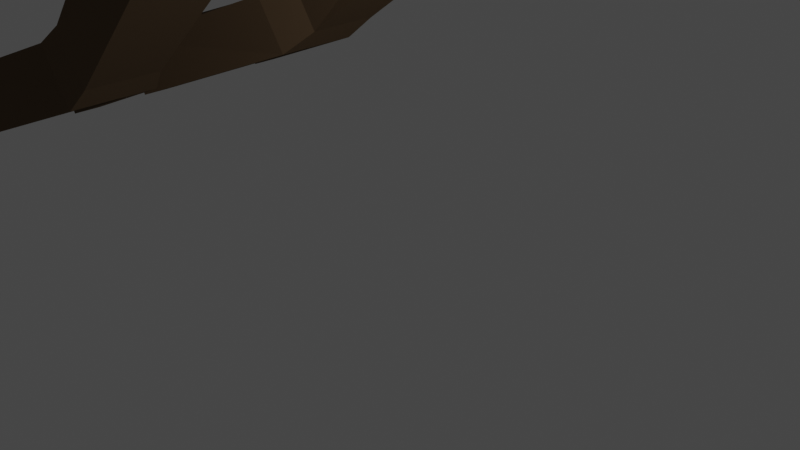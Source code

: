 # Source: terrorbird.blend  (saved by Blender 2.93.20; exported with 4.5.12 LTS)
import bpy
from mathutils import Matrix  # noqa: F401  (used for matrix-valued properties, if any)

bpy.ops.wm.read_factory_settings(use_empty=True)
scene = bpy.context.scene
scene.name = 'Scene'

# ---- collections
col_collection = bpy.data.collections.new('Collection'); scene.collection.children.link(col_collection)

# ---- materials (node trees are filled in below, after node groups)
mat_material_001 = bpy.data.materials.new('Material.001')
mat_material_001.use_transparent_shadow = False

# ---- material node trees
mat_material_001.use_nodes = True; mat_material_001.node_tree.nodes.clear()
_N = mat_material_001.node_tree.nodes; _L = mat_material_001.node_tree.links
n0 = _N.new('ShaderNodeOutputMaterial'); n0.name = 'Material Output'; n0.location = (300, 300)
n1 = _N.new('ShaderNodeBsdfDiffuse'); n1.name = 'Diffuse BSDF'; n1.location = (10, 300)
n1.inputs[1].default_value = 0.5
n2 = _N.new('ShaderNodeVertexColor'); n2.name = 'Vertex Color'; n2.location = (-180, 280)
_L.new(n1.outputs[0], n0.inputs[0])
_L.new(n2.outputs[0], n1.inputs[0])
n0.is_active_output = True

# ---- world
world_world = bpy.data.worlds.new('World'); scene.world = world_world
world_world.use_nodes = True; world_world.node_tree.nodes.clear()
_N = world_world.node_tree.nodes; _L = world_world.node_tree.links
n0 = _N.new('ShaderNodeOutputWorld'); n0.name = 'World Output'; n0.location = (300, 300)
n1 = _N.new('ShaderNodeBackground'); n1.name = 'Background'; n1.location = (10, 300)
n1.inputs[0].default_value = (0.05088, 0.05088, 0.05088, 1.0)
_L.new(n1.outputs[0], n0.inputs[0])
n0.is_active_output = True
world_world.color = (0.05088, 0.05088, 0.05088)
world_world.use_sun_shadow = False
world_world.sun_shadow_jitter_overblur = 0.0

# ---- cameras
cam_camera = bpy.data.cameras.new('Camera')
cam_camera.clip_end = 100.0
cam_camera.ortho_scale = 7.314

# ---- lights
light_light = bpy.data.lights.new('Light', 'POINT')
light_light.transmission_factor = 0.0
light_light.energy = 1000.0
light_light.shadow_soft_size = 0.1
light_light.shadow_maximum_resolution = 0.006
light_light.use_absolute_resolution = True

# ---- meshes
me_cube = bpy.data.meshes.new('Cube')
me_cube.from_pydata([(-9.022, 0.0, 4.286), (-8.812, 0.0, 4.683), (-6.764, 0.0, 5.433), (-4.422, 0.0, 5.114), (-3.655, 0.0, 3.939), (-3.045, 0.0, 2.365), (-2.422, 0.0, 0.7204), (-1.642, 0.0, -0.4707), (-1.06, 0.0, -0.7402), (4.612, 0.0, -0.9387), (8.285, -1.18, -2.484), (10.29, -1.395, -4.104), (10.16, -1.397, -4.683), (8.186, -1.18, -3.022), (4.555, 0.0, -4.725), (2.031, 0.0, -5.391), (-2.336, 0.0, -4.909), (-3.868, 0.0, -2.669), (-4.662, 0.0, -0.6125), (-5.371, 0.0, 1.628), (-5.439, 0.0, 1.947), (-6.095, 0.0, 2.152), (0.8305, 0.0, -0.8063), (-5.317, -1.102, 3.265), (-3.06, -1.293, 0.2445), (-3.807, -1.293, -0.1998), (-3.592, -1.121, 1.946), (-4.367, -1.121, 1.7), (-2.342, -1.464, -1.193), (-3.084, -1.464, -1.925), (-1.468, -1.864, -2.188), (-1.911, -1.922, -3.52), (4.593, -1.922, -2.201), (4.574, -1.922, -3.463), (2.261, -2.773, -3.383), (2.491, -1.922, -2.379), (0.1845, -2.773, -3.635), (0.5075, -1.922, -2.472), (-4.25, -1.102, 3.275), (-4.845, -1.102, 2.611), (-4.9, -1.102, 4.055), (10.3, 0.0, -3.962), (10.2, 0.0, -4.389), (8.285, 0.0, -2.484), (8.353, 0.0, -2.875), (-7.967, -0.3833, 3.941), (-7.812, -0.5917, 3.791), (-8.151, -0.6, 4.638), (-7.368, -0.8886, 4.63), (-5.803, -0.4773, 5.0), (-5.918, -0.2997, 5.163), (-7.368, -0.8886, 4.94), (-8.151, -0.7738, 5.044), (-0.7309, -1.631, -1.479), (0.6921, -2.323, -2.473), (-1.762, -1.854, -1.95), (-10.04, 9.188e-09, 1.576), (-10.68, 0.0, 3.182), (-9.565, 0.0, 0.7403), (-9.142, -0.1837, 1.073), (-8.252, -0.3376, 2.049), (-6.953, -0.7209, 3.416), (-9.385, -0.334, 2.865), (-10.01, -0.2214, 2.383), (-10.62, -3.032e-08, 2.176), (-6.824, 0.0, 1.659), (-7.905, -0.661, 4.091), (-7.812, -0.5917, 4.391), (-7.967, -0.3833, 4.241), (-7.657, -0.8002, 3.941), (-7.657, -0.8002, 4.241), (-6.953, 0.0, 3.416), (-7.031, 0.0, 1.541), (-7.624, 0.0, 1.197), (-9.385, 0.0, 3.957), (-10.01, 0.0, 3.182), (-0.4569, -2.523, -9.454), (0.2531, -2.851, -4.859), (-0.4569, -1.471, -9.454), (0.5955, -2.523, -9.454), (1.989, -2.851, -4.622), (0.5955, -1.471, -9.454), (1.989, -1.001, -5.241), (-2.977, -1.049, -11.39), (-2.977, -1.944, -11.39), (-2.564, -1.049, -11.98), (-2.564, -1.944, -11.98), (-3.428, -0.8825, -11.68), (-3.428, -1.931, -11.68), (-2.975, -0.8826, -12.32), (-2.975, -1.931, -12.32), (-3.428, -1.232, -11.68), (-3.428, -1.581, -11.68), (-2.975, -1.581, -12.32), (-2.975, -1.232, -12.32), (-5.891, -2.261, -12.69), (-5.438, -2.231, -13.33), (-5.438, -2.58, -13.33), (-5.891, -2.55, -12.69), (-5.848, -0.3787, -12.68), (-5.396, -0.3484, -13.33), (-5.396, -0.6978, -13.33), (-5.848, -0.6674, -12.68), (-6.541, -1.351, -12.8), (-6.088, -1.32, -13.45), (-6.088, -1.67, -13.45), (-6.541, -1.639, -12.8), (-6.198, -2.405, -13.39), (-6.156, -0.523, -13.38), (-6.849, -1.495, -13.5), (-0.4569, -1.471, -5.241)], [], [(11, 12, 42, 41), (0, 68, 45), (23, 21, 61), (47, 52, 1), (45, 46, 61), (23, 61, 46), (61, 0, 45), (4, 40, 3), (38, 40, 4), (5, 38, 4), (26, 38, 5), (38, 23, 40), (21, 23, 20), (39, 20, 23), (38, 39, 23), (39, 38, 27), (27, 38, 26), (26, 24, 27), (26, 5, 24), (6, 24, 5), (24, 25, 27), (19, 39, 27), (20, 39, 19), (19, 27, 18), (18, 27, 25), (18, 25, 17), (29, 17, 25), (17, 29, 16), (31, 16, 29), (25, 24, 28), (28, 29, 25), (24, 6, 28), (7, 28, 6), (28, 7, 30), (8, 30, 7), (29, 28, 30), (30, 31, 29), (31, 30, 37), (36, 31, 37), (36, 77, 31), (82, 15, 16), (15, 82, 14), (14, 82, 33), (33, 82, 80), (36, 34, 77), (34, 80, 77), (36, 37, 35), (35, 34, 36), (34, 33, 80), (35, 32, 34), (32, 33, 34), (14, 33, 13), (14, 13, 44), (42, 12, 44), (13, 44, 12), (43, 41, 10), (11, 10, 41), (11, 12, 10), (12, 10, 13), (13, 10, 32), (32, 13, 33), (10, 9, 32), (10, 43, 9), (37, 22, 35), (22, 9, 35), (32, 9, 35), (30, 8, 37), (22, 37, 8), (51, 52, 48), (3, 2, 50), (52, 47, 48), (40, 70, 69), (40, 69, 23), (23, 46, 69), (49, 51, 48), (50, 49, 3), (48, 40, 49), (49, 40, 3), (50, 51, 49), (51, 50, 2), (52, 51, 2), (2, 1, 52), (1, 68, 0), (67, 47, 68), (47, 1, 68), (47, 67, 48), (67, 70, 48), (40, 48, 70), (77, 110, 31), (110, 82, 16), (16, 31, 110), (55, 54, 53), (61, 0, 62), (0, 57, 62), (62, 57, 63), (64, 63, 57), (63, 64, 56), (61, 21, 60), (21, 65, 60), (60, 65, 59), (65, 73, 59), (67, 68, 66), (70, 67, 66), (69, 70, 66), (46, 66, 69), (46, 45, 66), (68, 66, 45), (59, 58, 73), (72, 60, 59, 73), (71, 61, 60, 72), (63, 75, 74, 62), (63, 56, 75), (71, 74, 61), (61, 62, 74), (81, 82, 80, 79), (79, 80, 77, 76), (79, 76, 84, 86), (78, 76, 77, 110), (84, 83, 87, 91, 92, 88), (78, 81, 85, 83), (76, 78, 83, 84), (81, 79, 86, 85), (86, 84, 88, 90), (83, 85, 89, 87), (85, 86, 90, 93, 94, 89), (95, 96, 97, 98), (93, 96, 95, 92), (90, 97, 96, 93), (88, 98, 97, 90), (92, 95, 98, 88), (99, 100, 101, 102), (89, 100, 99, 87), (94, 101, 100, 89), (91, 102, 101, 94), (87, 99, 102, 91), (103, 104, 105, 106), (94, 104, 103, 91), (93, 105, 104, 94), (92, 106, 105, 93), (91, 103, 106, 92), (106, 103, 109), (102, 99, 108), (98, 95, 107), (78, 110, 82, 81)])
_uv = me_cube.uv_layers.new(name='UVMap')
_uv.uv.foreach_set('vector', [0.0, 0.0, 0.0, 0.0, 0.0, 0.0, 0.0, 0.0, 0.0, 0.0, 0.0, 0.0, 0.0, 0.0, 0.0, 0.0, 0.0, 0.0, 0.0, 0.0, 0.0, 0.0, 0.0, 0.0, 0.0, 0.0, 0.0, 0.0, 0.0, 0.0, 0.0, 0.0, 0.0, 0.0, 0.0, 0.0, 0.0, 0.0, 0.0, 0.0, 0.0, 0.0, 0.0, 0.0, 0.0, 0.0, 0.0, 0.0, 0.0, 0.0, 0.0, 0.0, 0.0, 0.0, 0.0, 0.0, 0.0, 0.0, 0.0, 0.0, 0.0, 0.0, 0.0, 0.0, 0.0, 0.0, 0.0, 0.0, 0.0, 0.0, 0.0, 0.0, 0.0, 0.0, 0.0, 0.0, 0.0, 0.0, 0.0, 0.0, 0.0, 0.0, 0.0, 0.0, 0.0, 0.0, 0.0, 0.0, 0.0, 0.0, 0.0, 0.0, 0.0, 0.0, 0.0, 0.0, 0.0, 0.0, 0.0, 0.0, 0.0, 0.0, 0.0, 0.0, 0.0, 0.0, 0.0, 0.0, 0.0, 0.0, 0.0, 0.0, 0.0, 0.0, 0.0, 0.0, 0.0, 0.0, 0.0, 0.0, 0.0, 0.0, 0.0, 0.0, 0.0, 0.0, 0.0, 0.0, 0.0, 0.0, 0.0, 0.0, 0.0, 0.0, 0.0, 0.0, 0.0, 0.0, 0.0, 0.0, 0.0, 0.0, 0.0, 0.0, 0.0, 0.0, 0.0, 0.0, 0.0, 0.0, 0.0, 0.0, 0.0, 0.0, 0.0, 0.0, 0.0, 0.0, 0.0, 0.0, 0.0, 0.0, 0.0, 0.0, 0.0, 0.0, 0.0, 0.0, 0.0, 0.0, 0.0, 0.0, 0.0, 0.0, 0.0, 0.0, 0.0, 0.0, 0.0, 0.0, 0.0, 0.0, 0.0, 0.0, 0.0, 0.0, 0.0, 0.0, 0.0, 0.0, 0.0, 0.0, 0.0, 0.0, 0.0, 0.0, 0.0, 0.0, 0.0, 0.0, 0.0, 0.0, 0.0, 0.0, 0.0, 0.0, 0.0, 0.0, 0.0, 0.0, 0.0, 0.0, 0.0, 0.0, 0.0, 0.0, 0.0, 0.0, 0.0, 0.0, 0.0, 0.0, 0.0, 0.0, 0.0, 0.0, 0.0, 0.0, 0.0, 0.0, 0.0, 0.0, 0.0, 0.0, 0.0, 0.0, 0.0, 0.0, 0.0, 0.0, 0.0, 0.0, 0.625, 0.5, 0.0, 0.0, 0.0, 0.0, 0.0, 0.0, 0.625, 0.5, 0.0, 0.0, 0.0, 0.0, 0.625, 0.5, 0.0, 0.0, 0.0, 0.0, 0.0, 0.0, 0.0, 0.0, 0.0, 0.0, 0.0, 0.0, 0.0, 0.0, 0.0, 0.0, 0.0, 0.0, 0.0, 0.0, 0.0, 0.0, 0.0, 0.0, 0.0, 0.0, 0.0, 0.0, 0.0, 0.0, 0.0, 0.0, 0.0, 0.0, 0.0, 0.0, 0.0, 0.0, 0.0, 0.0, 0.0, 0.0, 0.0, 0.0, 0.0, 0.0, 0.0, 0.0, 0.0, 0.0, 0.0, 0.0, 0.0, 0.0, 0.0, 0.0, 0.0, 0.0, 0.0, 0.0, 0.0, 0.0, 0.0, 0.0, 0.0, 0.0, 0.0, 0.0, 0.0, 0.0, 0.0, 0.0, 0.0, 0.0, 0.0, 0.0, 0.0, 0.0, 0.0, 0.0, 0.0, 0.0, 0.0, 0.0, 0.0, 0.0, 0.0, 0.0, 0.0, 0.0, 0.0, 0.0, 0.0, 0.0, 0.0, 0.0, 0.0, 0.0, 0.0, 0.0, 0.0, 0.0, 0.0, 0.0, 0.0, 0.0, 0.0, 0.0, 0.0, 0.0, 0.0, 0.0, 0.0, 0.0, 0.0, 0.0, 0.0, 0.0, 0.0, 0.0, 0.0, 0.0, 0.0, 0.0, 0.0, 0.0, 0.0, 0.0, 0.0, 0.0, 0.0, 0.0, 0.0, 0.0, 0.0, 0.0, 0.0, 0.0, 0.0, 0.0, 0.0, 0.0, 0.0, 0.0, 0.0, 0.0, 0.0, 0.0, 0.0, 0.0, 0.0, 0.0, 0.0, 0.0, 0.0, 0.0, 0.0, 0.0, 0.0, 0.0, 0.0, 0.0, 0.0, 0.0, 0.0, 0.0, 0.0, 0.0, 0.0, 0.0, 0.0, 0.0, 0.0, 0.0, 0.0, 0.0, 0.0, 0.0, 0.0, 0.0, 0.0, 0.0, 0.0, 0.0, 0.0, 0.0, 0.0, 0.0, 0.0, 0.0, 0.0, 0.0, 0.0, 0.0, 0.0, 0.0, 0.0, 0.0, 0.0, 0.0, 0.0, 0.0, 0.0, 0.0, 0.0, 0.0, 0.0, 0.0, 0.0, 0.0, 0.0, 0.0, 0.0, 0.0, 0.0, 0.0, 0.0, 0.0, 0.0, 0.0, 0.0, 0.0, 0.0, 0.0, 0.0, 0.0, 0.0, 0.0, 0.0, 0.0, 0.0, 0.0, 0.0, 0.0, 0.0, 0.0, 0.0, 0.0, 0.0, 0.0, 0.0, 0.0, 0.0, 0.0, 0.0, 0.0, 0.0, 0.0, 0.0, 0.0, 0.0, 0.0, 0.0, 0.0, 0.0, 0.0, 0.0, 0.0, 0.0, 0.0, 0.0, 0.0, 0.0, 0.0, 0.0, 0.0, 0.0, 0.0, 0.0, 0.0, 0.0, 0.0, 0.625, 1.0, 0.0, 0.0, 0.0, 0.0, 0.0, 0.0, 0.625, 0.5, 0.0, 0.0, 0.0, 0.0, 0.0, 0.0, 0.0, 0.0, 0.0, 0.0, 0.0, 0.0, 0.0, 0.0, 0.0, 0.0, 0.0, 0.0, 0.0, 0.0, 0.0, 0.0, 0.0, 0.0, 0.0, 0.0, 0.0, 0.0, 0.0, 0.0, 0.0, 0.0, 0.0, 0.0, 0.0, 0.0, 0.0, 0.0, 0.0, 0.0, 0.0, 0.0, 0.0, 0.0, 0.0, 0.0, 0.0, 0.0, 0.0, 0.0, 0.0, 0.0, 0.0, 0.0, 0.0, 0.0, 0.0, 0.0, 0.0, 0.0, 0.0, 0.0, 0.0, 0.0, 0.0, 0.0, 0.0, 0.0, 0.0, 0.0, 0.0, 0.0, 0.0, 0.0, 0.0, 0.0, 0.0, 0.0, 0.0, 0.0, 0.0, 0.0, 0.0, 0.0, 0.0, 0.0, 0.0, 0.0, 0.0, 0.0, 0.0, 0.0, 0.0, 0.0, 0.0, 0.0, 0.0, 0.0, 0.0, 0.0, 0.0, 0.0, 0.0, 0.0, 0.0, 0.0, 0.0, 0.0, 0.0, 0.0, 0.0, 0.0, 0.0, 0.0, 0.0, 0.0, 0.0, 0.0, 0.0, 0.0, 0.0, 0.0, 0.0, 0.0, 0.0, 0.0, 0.0, 0.0, 0.0, 0.0, 0.0, 0.0, 0.0, 0.0, 0.0, 0.0, 0.0, 0.0, 0.0, 0.0, 0.0, 0.0, 0.0, 0.0, 0.0, 0.0, 0.0, 0.0, 0.0, 0.0, 0.0, 0.0, 0.375, 0.5, 0.625, 0.5, 0.625, 0.75, 0.375, 0.75, 0.375, 0.75, 0.625, 0.75, 0.625, 1.0, 0.375, 1.0, 0.375, 0.75, 0.375, 1.0, 0.375, 1.0, 0.375, 0.75, 0.375, 0.25, 0.375, 1.0, 0.625, 1.0, 0.0, 0.0, 0.375, 0.0, 0.375, 0.25, 0.375, 0.25, 0.375, 0.1667, 0.375, 0.08333, 0.375, 0.0, 0.375, 0.25, 0.375, 0.5, 0.375, 0.5, 0.375, 0.25, 0.375, 0.0, 0.375, 0.25, 0.375, 0.25, 0.375, 0.0, 0.375, 0.5, 0.375, 0.75, 0.375, 0.75, 0.375, 0.5, 0.375, 0.75, 0.375, 1.0, 0.375, 1.0, 0.375, 0.75, 0.375, 0.25, 0.375, 0.5, 0.375, 0.5, 0.375, 0.25, 0.375, 0.5, 0.375, 0.75, 0.375, 0.75, 0.375, 0.6667, 0.375, 0.5833, 0.375, 0.5, 0.125, 0.6667, 0.375, 0.6667, 0.375, 0.75, 0.125, 0.75, 0.375, 0.6667, 0.375, 0.6667, 0.125, 0.6667, 0.125, 0.6667, 0.375, 0.75, 0.375, 0.75, 0.375, 0.6667, 0.375, 0.6667, 0.125, 0.75, 0.125, 0.75, 0.375, 0.75, 0.375, 0.75, 0.125, 0.6667, 0.125, 0.6667, 0.125, 0.75, 0.125, 0.75, 0.125, 0.5, 0.375, 0.5, 0.375, 0.5833, 0.125, 0.5833, 0.375, 0.5, 0.375, 0.5, 0.125, 0.5, 0.125, 0.5, 0.375, 0.5833, 0.375, 0.5833, 0.375, 0.5, 0.375, 0.5, 0.125, 0.5833, 0.125, 0.5833, 0.375, 0.5833, 0.375, 0.5833, 0.125, 0.5, 0.125, 0.5, 0.125, 0.5833, 0.125, 0.5833, 0.125, 0.5833, 0.375, 0.5833, 0.375, 0.6667, 0.125, 0.6667, 0.375, 0.5833, 0.375, 0.5833, 0.125, 0.5833, 0.125, 0.5833, 0.375, 0.6667, 0.375, 0.6667, 0.375, 0.5833, 0.375, 0.5833, 0.125, 0.6667, 0.125, 0.6667, 0.375, 0.6667, 0.375, 0.6667, 0.125, 0.5833, 0.125, 0.5833, 0.125, 0.6667, 0.125, 0.6667, 0.125, 0.6667, 0.125, 0.5833, 0.125, 0.6667, 0.125, 0.5833, 0.125, 0.5, 0.125, 0.5833, 0.125, 0.75, 0.125, 0.6667, 0.125, 0.75, 0.375, 0.25, 0.0, 0.0, 0.625, 0.5, 0.375, 0.5])
_ca = me_cube.color_attributes.new('Col', 'BYTE_COLOR', 'CORNER')
_ca.data.foreach_set('color', [0.07036, 0.05448, 0.03689, 1.0, 0.07036, 0.05448, 0.03689, 1.0, 0.07036, 0.05448, 0.03689, 1.0, 0.07036, 0.05448, 0.03689, 1.0, 0.07036, 0.05448, 0.03689, 1.0, 0.07036, 0.05448, 0.03689, 1.0, 0.07036, 0.05448, 0.03689, 1.0, 0.07036, 0.05448, 0.03689, 1.0, 0.07036, 0.05448, 0.03689, 1.0, 0.07036, 0.05448, 0.03689, 1.0, 0.07036, 0.05448, 0.03689, 1.0, 0.07036, 0.05448, 0.03689, 1.0, 0.07036, 0.05448, 0.03689, 1.0, 0.07036, 0.05448, 0.03689, 1.0, 0.07036, 0.05448, 0.03689, 1.0, 0.07036, 0.05448, 0.03689, 1.0, 0.07036, 0.05448, 0.03689, 1.0, 0.07036, 0.05448, 0.03689, 1.0, 0.07036, 0.05448, 0.03689, 1.0, 0.07036, 0.05448, 0.03689, 1.0, 0.07036, 0.05448, 0.03689, 1.0, 0.07036, 0.05448, 0.03689, 1.0, 0.07036, 0.05448, 0.03689, 1.0, 0.07036, 0.05448, 0.03689, 1.0, 0.07036, 0.05448, 0.03689, 1.0, 0.07036, 0.05448, 0.03689, 1.0, 0.07036, 0.05448, 0.03689, 1.0, 0.07036, 0.05448, 0.03689, 1.0, 0.07036, 0.05448, 0.03689, 1.0, 0.07036, 0.05448, 0.03689, 1.0, 0.07036, 0.05448, 0.03689, 1.0, 0.07036, 0.05448, 0.03689, 1.0, 0.07036, 0.05448, 0.03689, 1.0, 0.07036, 0.05448, 0.03689, 1.0, 0.07036, 0.05448, 0.03689, 1.0, 0.07036, 0.05448, 0.03689, 1.0, 0.07036, 0.05448, 0.03689, 1.0, 0.07036, 0.05448, 0.03689, 1.0, 0.07036, 0.05448, 0.03689, 1.0, 0.07036, 0.05448, 0.03689, 1.0, 0.07036, 0.05448, 0.03689, 1.0, 0.07036, 0.05448, 0.03689, 1.0, 0.07036, 0.05448, 0.03689, 1.0, 0.07036, 0.05448, 0.03689, 1.0, 0.07036, 0.05448, 0.03689, 1.0, 0.07036, 0.05448, 0.03689, 1.0, 0.07036, 0.05448, 0.03689, 1.0, 0.07036, 0.05448, 0.03689, 1.0, 0.07036, 0.05448, 0.03689, 1.0, 0.07036, 0.05448, 0.03689, 1.0, 0.07036, 0.05448, 0.03689, 1.0, 0.07036, 0.05448, 0.03689, 1.0, 0.07036, 0.05448, 0.03689, 1.0, 0.07036, 0.05448, 0.03689, 1.0, 0.07036, 0.05448, 0.03689, 1.0, 0.07036, 0.05448, 0.03689, 1.0, 0.07036, 0.05448, 0.03689, 1.0, 0.07036, 0.05448, 0.03689, 1.0, 0.07036, 0.05448, 0.03689, 1.0, 0.07036, 0.05448, 0.03689, 1.0, 0.07036, 0.05448, 0.03689, 1.0, 0.07036, 0.05448, 0.03689, 1.0, 0.07036, 0.05448, 0.03689, 1.0, 0.07036, 0.05448, 0.03689, 1.0, 0.07036, 0.05448, 0.03689, 1.0, 0.07036, 0.05448, 0.03689, 1.0, 0.07036, 0.05448, 0.03689, 1.0, 0.07036, 0.05448, 0.03689, 1.0, 0.07036, 0.05448, 0.03689, 1.0, 0.07036, 0.05448, 0.03689, 1.0, 0.07036, 0.05448, 0.03689, 1.0, 0.07036, 0.05448, 0.03689, 1.0, 0.07036, 0.05448, 0.03689, 1.0, 0.07036, 0.05448, 0.03689, 1.0, 0.07036, 0.05448, 0.03689, 1.0, 0.07036, 0.05448, 0.03689, 1.0, 0.07036, 0.05448, 0.03689, 1.0, 0.07036, 0.05448, 0.03689, 1.0, 0.07036, 0.05448, 0.03689, 1.0, 0.07036, 0.05448, 0.03689, 1.0, 0.07036, 0.05448, 0.03689, 1.0, 0.07036, 0.05448, 0.03689, 1.0, 0.07036, 0.05448, 0.03689, 1.0, 0.07036, 0.05448, 0.03689, 1.0, 0.07036, 0.05448, 0.03689, 1.0, 0.07036, 0.05448, 0.03689, 1.0, 0.07036, 0.05448, 0.03689, 1.0, 0.07036, 0.05448, 0.03689, 1.0, 0.07036, 0.05448, 0.03689, 1.0, 0.07036, 0.05448, 0.03689, 1.0, 0.07036, 0.05448, 0.03689, 1.0, 0.07036, 0.05448, 0.03689, 1.0, 0.07036, 0.05448, 0.03689, 1.0, 0.07036, 0.05448, 0.03689, 1.0, 0.07036, 0.05448, 0.03689, 1.0, 0.07036, 0.05448, 0.03689, 1.0, 0.07036, 0.05448, 0.03689, 1.0, 0.07036, 0.05448, 0.03689, 1.0, 0.07036, 0.05448, 0.03689, 1.0, 0.07036, 0.05448, 0.03689, 1.0, 0.07036, 0.05448, 0.03689, 1.0, 0.07036, 0.05448, 0.03689, 1.0, 0.07036, 0.05448, 0.03689, 1.0, 0.07036, 0.05448, 0.03689, 1.0, 0.07036, 0.05448, 0.03689, 1.0, 0.07036, 0.05448, 0.03689, 1.0, 0.07036, 0.05448, 0.03689, 1.0, 0.07036, 0.05448, 0.03689, 1.0, 0.07036, 0.05448, 0.03689, 1.0, 0.07036, 0.05448, 0.03689, 1.0, 0.07036, 0.05448, 0.03689, 1.0, 0.07036, 0.05448, 0.03689, 1.0, 0.07036, 0.05448, 0.03689, 1.0, 0.07036, 0.05448, 0.03689, 1.0, 0.07036, 0.05448, 0.03689, 1.0, 0.07036, 0.05448, 0.03689, 1.0, 0.07036, 0.05448, 0.03689, 1.0, 0.07036, 0.05448, 0.03689, 1.0, 0.07036, 0.05448, 0.03689, 1.0, 0.07036, 0.05448, 0.03689, 1.0, 0.07036, 0.05448, 0.03689, 1.0, 0.07036, 0.05448, 0.03689, 1.0, 0.07036, 0.05448, 0.03689, 1.0, 0.07036, 0.05448, 0.03689, 1.0, 0.07036, 0.05448, 0.03689, 1.0, 0.07036, 0.05448, 0.03689, 1.0, 0.07036, 0.05448, 0.03689, 1.0, 0.07036, 0.05448, 0.03689, 1.0, 0.07036, 0.05448, 0.03689, 1.0, 0.07036, 0.05448, 0.03689, 1.0, 0.07036, 0.05448, 0.03689, 1.0, 0.07036, 0.05448, 0.03689, 1.0, 0.07036, 0.05448, 0.03689, 1.0, 0.07036, 0.05448, 0.03689, 1.0, 0.07036, 0.05448, 0.03689, 1.0, 0.07036, 0.05448, 0.03689, 1.0, 0.07036, 0.05448, 0.03689, 1.0, 0.07036, 0.05448, 0.03689, 1.0, 0.07036, 0.05448, 0.03689, 1.0, 0.07036, 0.05448, 0.03689, 1.0, 0.07036, 0.05448, 0.03689, 1.0, 0.07036, 0.05448, 0.03689, 1.0, 0.07036, 0.05448, 0.03689, 1.0, 0.07036, 0.05448, 0.03689, 1.0, 0.07036, 0.05448, 0.03689, 1.0, 0.07036, 0.05448, 0.03689, 1.0, 0.07036, 0.05448, 0.03689, 1.0, 0.07036, 0.05448, 0.03689, 1.0, 0.07036, 0.05448, 0.03689, 1.0, 0.07036, 0.05448, 0.03689, 1.0, 0.07036, 0.05448, 0.03689, 1.0, 0.07036, 0.05448, 0.03689, 1.0, 0.07036, 0.05448, 0.03689, 1.0, 0.07036, 0.05448, 0.03689, 1.0, 0.07036, 0.05448, 0.03689, 1.0, 0.07036, 0.05448, 0.03689, 1.0, 0.07036, 0.05448, 0.03689, 1.0, 0.07036, 0.05448, 0.03689, 1.0, 0.07036, 0.05448, 0.03689, 1.0, 0.07036, 0.05448, 0.03689, 1.0, 0.07036, 0.05448, 0.03689, 1.0, 0.07036, 0.05448, 0.03689, 1.0, 0.07036, 0.05448, 0.03689, 1.0, 0.07036, 0.05448, 0.03689, 1.0, 0.07036, 0.05448, 0.03689, 1.0, 0.07036, 0.05448, 0.03689, 1.0, 0.07036, 0.05448, 0.03689, 1.0, 0.07036, 0.05448, 0.03689, 1.0, 0.07036, 0.05448, 0.03689, 1.0, 0.07036, 0.05448, 0.03689, 1.0, 0.07036, 0.05448, 0.03689, 1.0, 0.07036, 0.05448, 0.03689, 1.0, 0.07036, 0.05448, 0.03689, 1.0, 0.07036, 0.05448, 0.03689, 1.0, 0.07036, 0.05448, 0.03689, 1.0, 0.07036, 0.05448, 0.03689, 1.0, 0.07036, 0.05448, 0.03689, 1.0, 0.07036, 0.05448, 0.03689, 1.0, 0.07036, 0.05448, 0.03689, 1.0, 0.07036, 0.05448, 0.03689, 1.0, 0.07036, 0.05448, 0.03689, 1.0, 0.07036, 0.05448, 0.03689, 1.0, 0.07036, 0.05448, 0.03689, 1.0, 0.07036, 0.05448, 0.03689, 1.0, 0.07036, 0.05448, 0.03689, 1.0, 0.07036, 0.05448, 0.03689, 1.0, 0.07036, 0.05448, 0.03689, 1.0, 0.07036, 0.05448, 0.03689, 1.0, 0.07036, 0.05448, 0.03689, 1.0, 0.07036, 0.05448, 0.03689, 1.0, 0.07036, 0.05448, 0.03689, 1.0, 0.07036, 0.05448, 0.03689, 1.0, 0.07036, 0.05448, 0.03689, 1.0, 0.07036, 0.05448, 0.03689, 1.0, 0.07036, 0.05448, 0.03689, 1.0, 0.07036, 0.05448, 0.03689, 1.0, 0.07036, 0.05448, 0.03689, 1.0, 0.07036, 0.05448, 0.03689, 1.0, 0.07036, 0.05448, 0.03689, 1.0, 0.07036, 0.05448, 0.03689, 1.0, 0.07036, 0.05448, 0.03689, 1.0, 0.07036, 0.05448, 0.03689, 1.0, 0.07036, 0.05448, 0.03689, 1.0, 0.07036, 0.05448, 0.03689, 1.0, 0.07036, 0.05448, 0.03689, 1.0, 0.07036, 0.05448, 0.03689, 1.0, 0.07036, 0.05448, 0.03689, 1.0, 0.07036, 0.05448, 0.03689, 1.0, 0.07036, 0.05448, 0.03689, 1.0, 0.07036, 0.05448, 0.03689, 1.0, 0.07036, 0.05448, 0.03689, 1.0, 0.07036, 0.05448, 0.03689, 1.0, 0.07036, 0.05448, 0.03689, 1.0, 0.07036, 0.05448, 0.03689, 1.0, 0.07036, 0.05448, 0.03689, 1.0, 0.07036, 0.05448, 0.03689, 1.0, 0.07036, 0.05448, 0.03689, 1.0, 0.07036, 0.05448, 0.03689, 1.0, 0.07036, 0.05448, 0.03689, 1.0, 0.07036, 0.05448, 0.03689, 1.0, 0.07036, 0.05448, 0.03689, 1.0, 0.07036, 0.05448, 0.03689, 1.0, 0.07036, 0.05448, 0.03689, 1.0, 0.07036, 0.05448, 0.03689, 1.0, 0.07036, 0.05448, 0.03689, 1.0, 0.07036, 0.05448, 0.03689, 1.0, 0.07036, 0.05448, 0.03689, 1.0, 0.07036, 0.05448, 0.03689, 1.0, 0.07036, 0.05448, 0.03689, 1.0, 0.07036, 0.05448, 0.03689, 1.0, 0.07036, 0.05448, 0.03689, 1.0, 0.07036, 0.05448, 0.03689, 1.0, 0.07036, 0.05448, 0.03689, 1.0, 0.07036, 0.05448, 0.03689, 1.0, 0.07036, 0.05448, 0.03689, 1.0, 0.07036, 0.05448, 0.03689, 1.0, 0.07036, 0.05448, 0.03689, 1.0, 0.07036, 0.05448, 0.03689, 1.0, 0.07036, 0.05448, 0.03689, 1.0, 0.07036, 0.05448, 0.03689, 1.0, 0.07036, 0.05448, 0.03689, 1.0, 0.07036, 0.05448, 0.03689, 1.0, 0.07036, 0.05448, 0.03689, 1.0, 0.07036, 0.05448, 0.03689, 1.0, 0.07036, 0.05448, 0.03689, 1.0, 0.07036, 0.05448, 0.03689, 1.0, 0.07036, 0.05448, 0.03689, 1.0, 0.07036, 0.05448, 0.03689, 1.0, 0.07036, 0.05448, 0.03689, 1.0, 0.07036, 0.05448, 0.03689, 1.0, 0.07036, 0.05448, 0.03689, 1.0, 0.07036, 0.05448, 0.03689, 1.0, 0.07036, 0.05448, 0.03689, 1.0, 0.07036, 0.05448, 0.03689, 1.0, 0.07036, 0.05448, 0.03689, 1.0, 0.07036, 0.05448, 0.03689, 1.0, 0.07036, 0.05448, 0.03689, 1.0, 0.07036, 0.05448, 0.03689, 1.0, 0.07036, 0.05448, 0.03689, 1.0, 0.07036, 0.05448, 0.03689, 1.0, 0.07036, 0.05448, 0.03689, 1.0, 0.07036, 0.05448, 0.03689, 1.0, 0.07036, 0.05448, 0.03689, 1.0, 0.07036, 0.05448, 0.03689, 1.0, 0.07036, 0.05448, 0.03689, 1.0, 0.07036, 0.05448, 0.03689, 1.0, 0.07036, 0.05448, 0.03689, 1.0, 0.07036, 0.05448, 0.03689, 1.0, 0.07036, 0.05448, 0.03689, 1.0, 0.07036, 0.05448, 0.03689, 1.0, 0.07036, 0.05448, 0.03689, 1.0, 0.07036, 0.05448, 0.03689, 1.0, 0.07036, 0.05448, 0.03689, 1.0, 0.07036, 0.05448, 0.03689, 1.0, 0.07036, 0.05448, 0.03689, 1.0, 0.07036, 0.05448, 0.03689, 1.0, 0.07036, 0.05448, 0.03689, 1.0, 0.1119, 0.07619, 0.02956, 1.0, 0.1119, 0.07619, 0.02956, 1.0, 0.1119, 0.07619, 0.02956, 1.0, 0.1119, 0.07619, 0.02956, 1.0, 0.1119, 0.07619, 0.02956, 1.0, 0.1119, 0.07619, 0.02956, 1.0, 0.1119, 0.07619, 0.02956, 1.0, 0.1119, 0.07619, 0.02956, 1.0, 0.1119, 0.07619, 0.02956, 1.0, 0.1119, 0.07619, 0.02956, 1.0, 0.1119, 0.07619, 0.02956, 1.0, 0.1119, 0.07619, 0.02956, 1.0, 0.1119, 0.07619, 0.02956, 1.0, 0.1119, 0.07619, 0.02956, 1.0, 0.1119, 0.07619, 0.02956, 1.0, 0.1119, 0.07619, 0.02956, 1.0, 0.1119, 0.07619, 0.02956, 1.0, 0.1119, 0.07619, 0.02956, 1.0, 0.1119, 0.07619, 0.02956, 1.0, 0.1119, 0.07619, 0.02956, 1.0, 0.1119, 0.07619, 0.02956, 1.0, 0.1119, 0.07619, 0.02956, 1.0, 0.1119, 0.07619, 0.02956, 1.0, 0.1119, 0.07619, 0.02956, 1.0, 0.1119, 0.07619, 0.02956, 1.0, 0.1119, 0.07619, 0.02956, 1.0, 0.1119, 0.07619, 0.02956, 1.0, 0.03071, 0.03071, 0.03071, 1.0, 0.03071, 0.03071, 0.03071, 1.0, 0.0, 0.0, 0.0, 1.0, 0.03071, 0.03071, 0.03071, 1.0, 0.03071, 0.03071, 0.03071, 1.0, 0.0, 0.0, 0.0, 1.0, 0.03071, 0.03071, 0.03071, 1.0, 0.03071, 0.03071, 0.03071, 1.0, 0.0, 0.0, 0.0, 1.0, 0.03071, 0.03071, 0.03071, 1.0, 0.0, 0.0, 0.0, 1.0, 0.03071, 0.03071, 0.03071, 1.0, 0.03071, 0.03071, 0.03071, 1.0, 0.03071, 0.03071, 0.03071, 1.0, 0.0, 0.0, 0.0, 1.0, 0.03071, 0.03071, 0.03071, 1.0, 0.0, 0.0, 0.0, 1.0, 0.03071, 0.03071, 0.03071, 1.0, 0.1119, 0.07619, 0.02956, 1.0, 0.1119, 0.07619, 0.02956, 1.0, 0.03955, 0.0319, 0.02217, 1.0, 0.03955, 0.0319, 0.02217, 1.0, 0.1119, 0.07619, 0.02956, 1.0, 0.1119, 0.07619, 0.02956, 1.0, 0.03955, 0.0319, 0.02217, 1.0, 0.03955, 0.0319, 0.02217, 1.0, 0.1119, 0.07619, 0.02956, 1.0, 0.1119, 0.07619, 0.02956, 1.0, 0.03955, 0.0319, 0.02217, 1.0, 0.1119, 0.07619, 0.02956, 1.0, 0.03955, 0.0319, 0.02217, 1.0, 0.03955, 0.0319, 0.02217, 1.0, 0.1119, 0.07619, 0.02956, 1.0, 0.1119, 0.07619, 0.02956, 1.0, 0.1119, 0.07619, 0.02956, 1.0, 0.03955, 0.0319, 0.02217, 1.0, 0.03955, 0.0319, 0.02217, 1.0, 0.03955, 0.0319, 0.02217, 1.0, 0.1119, 0.07619, 0.02956, 1.0, 0.1119, 0.07619, 0.02956, 1.0, 0.1119, 0.07619, 0.02956, 1.0, 0.03955, 0.0319, 0.02217, 1.0, 0.1529, 0.1022, 0.05951, 1.0, 0.1529, 0.1022, 0.05951, 1.0, 0.1529, 0.1022, 0.05951, 1.0, 0.1529, 0.1022, 0.05951, 1.0, 0.1529, 0.1022, 0.05951, 1.0, 0.1529, 0.1022, 0.05951, 1.0, 0.1529, 0.1022, 0.05951, 1.0, 0.1529, 0.1022, 0.05951, 1.0, 0.1529, 0.1022, 0.05951, 1.0, 0.1529, 0.1022, 0.05951, 1.0, 0.1529, 0.1022, 0.05951, 1.0, 0.1529, 0.1022, 0.05951, 1.0, 0.1529, 0.1022, 0.05951, 1.0, 0.1529, 0.1022, 0.05951, 1.0, 0.1529, 0.1022, 0.05951, 1.0, 0.1529, 0.1022, 0.05951, 1.0, 0.1529, 0.1022, 0.05951, 1.0, 0.1529, 0.1022, 0.05951, 1.0, 0.1529, 0.1022, 0.05951, 1.0, 0.1529, 0.1022, 0.05951, 1.0, 0.1529, 0.1022, 0.05951, 1.0, 0.1529, 0.1022, 0.05951, 1.0, 0.1529, 0.1022, 0.05951, 1.0, 0.1529, 0.1022, 0.05951, 1.0, 0.1529, 0.1022, 0.05951, 1.0, 0.1529, 0.1022, 0.05951, 1.0, 0.1529, 0.1022, 0.05951, 1.0, 0.1529, 0.1022, 0.05951, 1.0, 0.1529, 0.1022, 0.05951, 1.0, 0.1529, 0.1022, 0.05951, 1.0, 0.1529, 0.1022, 0.05951, 1.0, 0.1529, 0.1022, 0.05951, 1.0, 0.1529, 0.1022, 0.05951, 1.0, 0.1529, 0.1022, 0.05951, 1.0, 0.1529, 0.1022, 0.05951, 1.0, 0.1529, 0.1022, 0.05951, 1.0, 0.1529, 0.1022, 0.05951, 1.0, 0.1529, 0.1022, 0.05951, 1.0, 0.1529, 0.1022, 0.05951, 1.0, 0.1529, 0.1022, 0.05951, 1.0, 0.1529, 0.1022, 0.05951, 1.0, 0.1529, 0.1022, 0.05951, 1.0, 0.1529, 0.1022, 0.05951, 1.0, 0.1529, 0.1022, 0.05951, 1.0, 0.1529, 0.1022, 0.05951, 1.0, 0.1529, 0.1022, 0.05951, 1.0, 0.1529, 0.1022, 0.05951, 1.0, 0.1529, 0.1022, 0.05951, 1.0, 0.1529, 0.1022, 0.05951, 1.0, 0.1529, 0.1022, 0.05951, 1.0, 0.1529, 0.1022, 0.05951, 1.0, 0.1529, 0.1022, 0.05951, 1.0, 0.1529, 0.1022, 0.05951, 1.0, 0.1529, 0.1022, 0.05951, 1.0, 0.1529, 0.1022, 0.05951, 1.0, 0.1529, 0.1022, 0.05951, 1.0, 0.1529, 0.1022, 0.05951, 1.0, 0.1529, 0.1022, 0.05951, 1.0, 0.1529, 0.1022, 0.05951, 1.0, 0.1529, 0.1022, 0.05951, 1.0, 0.1529, 0.1022, 0.05951, 1.0, 0.1529, 0.1022, 0.05951, 1.0, 0.1529, 0.1022, 0.05951, 1.0, 0.1529, 0.1022, 0.05951, 1.0, 0.1529, 0.1022, 0.05951, 1.0, 0.1529, 0.1022, 0.05951, 1.0, 0.1529, 0.1022, 0.05951, 1.0, 0.1529, 0.1022, 0.05951, 1.0, 0.1529, 0.1022, 0.05951, 1.0, 0.1529, 0.1022, 0.05951, 1.0, 0.1529, 0.1022, 0.05951, 1.0, 0.1529, 0.1022, 0.05951, 1.0, 0.1529, 0.1022, 0.05951, 1.0, 0.1529, 0.1022, 0.05951, 1.0, 0.1529, 0.1022, 0.05951, 1.0, 0.1529, 0.1022, 0.05951, 1.0, 0.1529, 0.1022, 0.05951, 1.0, 0.1529, 0.1022, 0.05951, 1.0, 0.1529, 0.1022, 0.05951, 1.0, 0.1529, 0.1022, 0.05951, 1.0, 0.1529, 0.1022, 0.05951, 1.0, 0.1529, 0.1022, 0.05951, 1.0, 0.1529, 0.1022, 0.05951, 1.0, 0.1529, 0.1022, 0.05951, 1.0, 0.1529, 0.1022, 0.05951, 1.0, 0.1529, 0.1022, 0.05951, 1.0, 0.1529, 0.1022, 0.05951, 1.0, 0.1529, 0.1022, 0.05951, 1.0, 0.1529, 0.1022, 0.05951, 1.0, 0.1529, 0.1022, 0.05951, 1.0, 0.1529, 0.1022, 0.05951, 1.0, 0.1529, 0.1022, 0.05951, 1.0, 0.1529, 0.1022, 0.05951, 1.0, 0.1529, 0.1022, 0.05951, 1.0, 0.1529, 0.1022, 0.05951, 1.0, 0.1529, 0.1022, 0.05951, 1.0, 0.1529, 0.1022, 0.05951, 1.0, 0.1529, 0.1022, 0.05951, 1.0, 0.1529, 0.1022, 0.05951, 1.0, 0.1529, 0.1022, 0.05951, 1.0, 0.1529, 0.1022, 0.05951, 1.0, 0.1529, 0.1022, 0.05951, 1.0, 0.1529, 0.1022, 0.05951, 1.0, 0.1529, 0.1022, 0.05951, 1.0, 0.1529, 0.1022, 0.05951, 1.0, 0.1529, 0.1022, 0.05951, 1.0, 0.1529, 0.1022, 0.05951, 1.0, 0.1529, 0.1022, 0.05951, 1.0, 0.1529, 0.1022, 0.05951, 1.0, 0.1529, 0.1022, 0.05951, 1.0, 0.1529, 0.1022, 0.05951, 1.0, 0.1529, 0.1022, 0.05951, 1.0, 0.1529, 0.1022, 0.05951, 1.0, 0.1529, 0.1022, 0.05951, 1.0, 0.1529, 0.1022, 0.05951, 1.0, 0.1529, 0.1022, 0.05951, 1.0, 0.1529, 0.1022, 0.05951, 1.0, 0.1529, 0.1022, 0.05951, 1.0, 0.1529, 0.1022, 0.05951, 1.0, 0.1529, 0.1022, 0.05951, 1.0, 0.1529, 0.1022, 0.05951, 1.0])
me_cube.materials.append(mat_material_001)
me_cube.use_remesh_preserve_volume = False
me_cube.use_remesh_preserve_attributes = False
me_cube.use_mirror_vertex_groups = False
me_cube.use_paint_bone_selection = False
me_cube.use_paint_mask_vertex = True
me_cube.update()
arm_armature = bpy.data.armatures.new('Armature')  # bones are not reproduced
arm_terror_bird_armature = bpy.data.armatures.new('Terror Bird Armature')  # bones are not reproduced

# ---- objects
ob_cube = bpy.data.objects.new('Cube', me_cube)
ob_light = bpy.data.objects.new('Light', light_light)
ob_camera = bpy.data.objects.new('Camera', cam_camera)
ob_armature = bpy.data.objects.new('Armature', arm_armature)
ob_armature_001 = bpy.data.objects.new('Armature.001', arm_terror_bird_armature)

# ---- transforms, parenting, visibility, modifiers, constraints
ob_cube.parent = ob_armature_001
ob_cube.matrix_parent_inverse = Matrix(((1.0, -0.0, 0.0, -0.0), (-0.0, 1.0, -0.0, 0.0), (0.0, -0.0, 1.0, 3.694), (-0.0, 0.0, -0.0, 1.0)))
ob_cube.location = (0.0, 0.0, 0.0)
ob_cube.lock_rotations_4d = False
ob_cube.empty_display_type = 'ARROWS'
ob_cube.lineart.crease_threshold = 0.0
_vg = ob_cube.vertex_groups.new(name='Wings')
_vg.add([53, 54, 55], 1.0, 'REPLACE')
_vg = ob_cube.vertex_groups.new(name='Legs')
_vg.add([76, 77, 78, 79, 80, 81, 82, 83, 84, 85, 86, 87, 88, 89, 90, 91, 92, 93, 94, 95, 96, 97, 98, 99, 100, 101, 102, 103, 104, 105, 106, 107, 108, 109, 110], 1.0, 'REPLACE')
_vg = ob_cube.vertex_groups.new(name='Leg.L')
for _i, _w in zip([77, 80, 82], [0.0599, 0.3632, 0.08027]): _vg.add([_i], _w, 'REPLACE')
_vg = ob_cube.vertex_groups.new(name='2Leg.L')
for _i, _w in zip([9, 14, 15, 16, 17, 18, 25, 28, 29, 30, 31, 32, 33, 34, 35, 36, 76, 77, 78, 79, 80, 81, 82, 110], [0.01421, 0.291, 0.5347, 0.2853, 0.1192, 0.0488, 0.01492, 0.005833, 0.06722, 0.0164, 0.1532, 0.0989, 0.2089, 0.1336, 0.05315, 0.1037, 0.1377, 0.929, 0.04226, 0.8286, 0.635, 0.8473, 0.9184, 0.934]): _vg.add([_i], _w, 'REPLACE')
_vg = ob_cube.vertex_groups.new(name='3Leg.L')
for _i, _w in zip([76, 78, 79, 81, 83, 84, 85, 86, 87, 88, 89, 90, 91, 93, 94, 95, 96, 97, 98, 99, 100, 101, 102, 107, 108, 110], [0.8601, 0.9532, 0.17, 0.1529, 0.9261, 0.9518, 0.9378, 0.9353, 0.1424, 0.1431, 0.06809, 0.0891, 0.01858, 0.004502, 0.04534, 0.1012, 0.09971, 0.1026, 0.1054, 0.1018, 0.09589, 0.09391, 0.1009, 0.09687, 0.1014, 0.03772]): _vg.add([_i], _w, 'REPLACE')
_vg = ob_cube.vertex_groups.new(name='4Leg.L')
for _i, _w in zip([83, 84, 85, 86, 87, 88, 89, 90, 91, 92, 93, 94, 95, 96, 97, 98, 99, 100, 101, 102, 103, 104, 105, 106, 107, 108, 109], [0.07628, 0.06016, 0.07215, 0.06021, 0.858, 0.8588, 0.9322, 0.9108, 0.9658, 0.977, 0.9726, 0.9524, 0.8998, 0.9013, 0.8985, 0.8957, 0.8985, 0.9044, 0.9064, 0.8994, 1.0, 0.9997, 0.9998, 1.0, 0.9041, 0.8989, 1.0]): _vg.add([_i], _w, 'REPLACE')
_vg = ob_cube.vertex_groups.new(name='Bone.001')
for _i, _w in zip([7, 8, 9, 10, 11, 12, 13, 14, 15, 16, 22, 32, 33, 34, 35, 36, 41, 42, 43, 44], [0.003015, 0.02395, 0.783, 0.9728, 0.9788, 0.9773, 0.9514, 0.4121, 0.1298, 0.01553, 0.1017, 0.6098, 0.4686, 0.1315, 0.1735, 0.01164, 0.9809, 0.9789, 0.9878, 0.9554]): _vg.add([_i], _w, 'REPLACE')
_vg = ob_cube.vertex_groups.new(name='Bone.002')
_vg = ob_cube.vertex_groups.new(name='Wing.L')
for _i, _w in zip([4, 5, 6, 7, 8, 15, 16, 17, 18, 19, 22, 24, 25, 26, 27, 28, 29, 30, 31, 36, 37, 53, 55], [0.003899, 0.04204, 0.07304, 0.1032, 0.1269, 0.02207, 0.1564, 0.16, 0.0965, 0.0002584, 0.05864, 0.09007, 0.1027, 0.04501, 0.0366, 0.1883, 0.2027, 0.5944, 0.2608, 0.05293, 0.05172, 0.5, 0.6979]): _vg.add([_i], _w, 'REPLACE')
_vg = ob_cube.vertex_groups.new(name='2Wing.L')
for _i, _w in zip([0, 1, 3, 4, 5, 6, 7, 8, 9, 13, 14, 15, 16, 17, 18, 19, 20, 21, 22, 23, 24, 25, 26, 27, 28, 29, 30, 31, 32, 33, 34, 35, 36, 37, 38, 39, 40, 45, 46, 47, 49, 50, 53, 54, 55], [0.07137, 0.05624, 0.2289, 0.2892, 0.4642, 0.6427, 0.7372, 0.7403, 0.1743, 0.005819, 0.2703, 0.2856, 0.4311, 0.4764, 0.4136, 0.1502, 0.1252, 0.08243, 0.7896, 0.1137, 0.617, 0.5392, 0.4189, 0.3148, 0.6748, 0.5675, 0.3306, 0.5047, 0.2776, 0.3032, 0.705, 0.7495, 0.8005, 0.9028, 0.2471, 0.1972, 0.1114, 0.04212, 0.008863, 0.008384, 0.05039, 0.02459, 0.5, 1.0, 0.3021]): _vg.add([_i], _w, 'REPLACE')
_vg = ob_cube.vertex_groups.new(name='Bone.005')
_vg = ob_cube.vertex_groups.new(name='Bone.006')
_vg = ob_cube.vertex_groups.new(name='Head')
for _i, _w in zip([0, 1, 2, 3, 4, 5, 6, 7, 8, 17, 18, 19, 20, 21, 23, 24, 25, 26, 27, 28, 29, 38, 39, 40, 45, 46, 47, 48, 49, 50, 51, 52, 66, 67, 68, 69, 70], [0.4356, 0.539, 0.5537, 0.8265, 0.5494, 0.2704, 0.122, 0.05106, 0.01801, 0.03129, 0.08178, 0.1431, 0.1683, 0.2083, 0.4855, 0.09369, 0.08909, 0.2295, 0.2054, 0.0114, 0.02178, 0.4502, 0.3363, 0.6824, 0.5287, 0.57, 0.6047, 0.5808, 0.7326, 0.7051, 0.5723, 0.6219, 1.0, 1.0, 1.0, 1.0, 1.0]): _vg.add([_i], _w, 'REPLACE')
_vg = ob_cube.vertex_groups.new(name='Bone.009')
for _i, _w in zip([0, 1, 2, 21, 23, 45, 46, 47, 48, 49, 50, 51, 52, 56, 57, 58, 59, 60, 61, 62, 63, 64, 65, 71, 72, 73, 74, 75], [0.108, 0.1069, 0.5521, 0.01331, 0.02132, 0.1481, 0.1814, 0.1797, 0.3072, 0.1261, 0.1875, 0.3552, 0.2169, 1.0, 0.9861, 1.37, 0.9079, 0.819, 0.7776, 0.9812, 0.9854, 0.9908, 0.5153, 0.9973, 0.159, 0.2208, 0.9723, 0.9717]): _vg.add([_i], _w, 'REPLACE')
_vg = ob_cube.vertex_groups.new(name='Wing.R')
_vg = ob_cube.vertex_groups.new(name='2Wing.R')
_vg = ob_cube.vertex_groups.new(name='Bone.008')
for _i, _w in zip([0, 1, 3, 4, 5, 6, 7, 8, 16, 17, 18, 19, 20, 21, 23, 24, 25, 26, 27, 28, 29, 31, 38, 39, 40, 45, 46, 47, 48, 49, 50, 51, 52, 59, 60, 61, 65, 72, 73, 74, 75], [0.3722, 0.2879, 0.2324, 0.2439, 0.2351, 0.145, 0.06988, 0.0454, 0.07698, 0.1871, 0.349, 0.6588, 0.6616, 0.6589, 0.3464, 0.1735, 0.2301, 0.2996, 0.4205, 0.06951, 0.1148, 0.04082, 0.2914, 0.4252, 0.1909, 0.2687, 0.2135, 0.1809, 0.09437, 0.08371, 0.06479, 0.06803, 0.1389, 0.09212, 0.181, 0.2224, 0.4847, 0.841, 0.7792, 0.005437, 0.006637]): _vg.add([_i], _w, 'REPLACE')
_vg = ob_cube.vertex_groups.new(name='Leg.R')
_vg = ob_cube.vertex_groups.new(name='2Leg.R')
_vg = ob_cube.vertex_groups.new(name='3Leg.R')
_vg = ob_cube.vertex_groups.new(name='4Leg.R')
_m = ob_cube.modifiers.new('Mirror', 'MIRROR')
_m.use_axis = (False, True, False)
_m.use_clip = True
_m = ob_cube.modifiers.new('Armature', 'ARMATURE')
_m.object = ob_armature_001
_m.use_bone_envelopes = True
_m.use_vertex_groups = False
ob_light.location = (4.076, 1.005, 5.904)
ob_light.rotation_euler = (0.6503, 0.05522, 1.866)
ob_light.lock_rotations_4d = False
ob_light.empty_display_type = 'ARROWS'
ob_light.color = (0.0, 0.0, 0.0, 0.0)
ob_light.lineart.crease_threshold = 0.0
ob_camera.location = (7.359, -6.926, 4.958)
ob_camera.rotation_euler = (1.109, 0.0, 0.8149)
ob_camera.lock_rotations_4d = False
ob_camera.empty_display_type = 'ARROWS'
ob_camera.color = (0.0, 0.0, 0.0, 0.0)
ob_camera.display_type = 'WIRE'
ob_camera.lineart.crease_threshold = 0.0
ob_armature.location = (0.0, 0.0, 0.0)
ob_armature.show_in_front = True
ob_armature_001.location = (0.0, 0.0, 9.463)
ob_armature_001.show_in_front = True

# ---- collection membership
col_collection.objects.link(ob_cube)
col_collection.objects.link(ob_light)
col_collection.objects.link(ob_camera)
col_collection.objects.link(ob_armature)
col_collection.objects.link(ob_armature_001)

# ---- scene / render settings (as saved in the file)
scene.camera = ob_camera
scene.frame_start = 1; scene.frame_end = 120; scene.frame_set(1)
scene.render.engine = 'BLENDER_EEVEE_NEXT'
scene.render.fps = 60
scene.cycles.use_denoising = False
scene.cycles.samples = 128
scene.cycles.sampling_pattern = 'TABULATED_SOBOL'
scene.cycles.use_adaptive_sampling = False
scene.cycles.use_light_tree = False
scene.view_settings.view_transform = 'Filmic'
bpy.context.view_layer.update()
